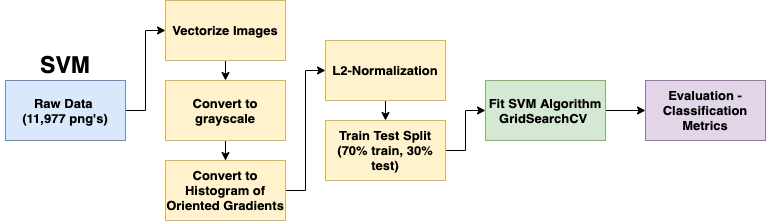

The diagram above was exported from draw.io. Its source (the exported page's mxGraphModel, read from the mxfile embedded in the PNG):
<mxGraphModel dx="776" dy="1186" grid="1" gridSize="10" guides="1" tooltips="1" connect="1" arrows="1" fold="1" page="1" pageScale="1" pageWidth="850" pageHeight="1100" math="0" shadow="0">
  <root>
    <mxCell id="0" />
    <mxCell id="1" parent="0" />
    <mxCell id="4CDnWfBbJ1QmDBslmQSm-16" style="edgeStyle=orthogonalEdgeStyle;rounded=0;orthogonalLoop=1;jettySize=auto;html=1;exitX=1;exitY=0.5;exitDx=0;exitDy=0;entryX=0;entryY=0.5;entryDx=0;entryDy=0;fillColor=#dae8fc;" parent="1" source="4CDnWfBbJ1QmDBslmQSm-17" target="4CDnWfBbJ1QmDBslmQSm-19" edge="1">
      <mxGeometry relative="1" as="geometry" />
    </mxCell>
    <mxCell id="4CDnWfBbJ1QmDBslmQSm-17" value="&lt;b style=&quot;font-size: 13px&quot;&gt;Raw Data &lt;br&gt;(11,977 png's)&lt;/b&gt;" style="rounded=0;whiteSpace=wrap;html=1;fillColor=#dae8fc;strokeColor=#6c8ebf;" parent="1" vertex="1">
      <mxGeometry x="40" y="530" width="120" height="60" as="geometry" />
    </mxCell>
    <mxCell id="4CDnWfBbJ1QmDBslmQSm-18" style="edgeStyle=orthogonalEdgeStyle;rounded=0;orthogonalLoop=1;jettySize=auto;html=1;exitX=0.5;exitY=1;exitDx=0;exitDy=0;entryX=0.5;entryY=0;entryDx=0;entryDy=0;fillColor=#fff2cc;" parent="1" source="4CDnWfBbJ1QmDBslmQSm-19" target="4CDnWfBbJ1QmDBslmQSm-26" edge="1">
      <mxGeometry relative="1" as="geometry" />
    </mxCell>
    <mxCell id="4CDnWfBbJ1QmDBslmQSm-19" value="&lt;span style=&quot;font-size: 13px&quot;&gt;&lt;b&gt;Vectorize Images&lt;/b&gt;&lt;/span&gt;" style="rounded=0;whiteSpace=wrap;html=1;fillColor=#fff2cc;strokeColor=#d6b656;" parent="1" vertex="1">
      <mxGeometry x="200" y="450" width="120" height="60" as="geometry" />
    </mxCell>
    <mxCell id="4CDnWfBbJ1QmDBslmQSm-20" style="edgeStyle=orthogonalEdgeStyle;rounded=0;orthogonalLoop=1;jettySize=auto;html=1;exitX=0.5;exitY=1;exitDx=0;exitDy=0;entryX=0.5;entryY=0;entryDx=0;entryDy=0;fillColor=#fff2cc;" parent="1" source="4CDnWfBbJ1QmDBslmQSm-21" target="4CDnWfBbJ1QmDBslmQSm-28" edge="1">
      <mxGeometry relative="1" as="geometry" />
    </mxCell>
    <mxCell id="4CDnWfBbJ1QmDBslmQSm-21" value="&lt;span style=&quot;font-size: 13px&quot;&gt;&lt;b&gt;L2-Normalization&lt;/b&gt;&lt;/span&gt;" style="rounded=0;whiteSpace=wrap;html=1;fillColor=#fff2cc;strokeColor=#d6b656;" parent="1" vertex="1">
      <mxGeometry x="360" y="490" width="120" height="60" as="geometry" />
    </mxCell>
    <mxCell id="4CDnWfBbJ1QmDBslmQSm-22" style="edgeStyle=orthogonalEdgeStyle;rounded=0;orthogonalLoop=1;jettySize=auto;html=1;entryX=0;entryY=0.5;entryDx=0;entryDy=0;fillColor=#d5e8d4;" parent="1" source="4CDnWfBbJ1QmDBslmQSm-23" target="4CDnWfBbJ1QmDBslmQSm-24" edge="1">
      <mxGeometry relative="1" as="geometry" />
    </mxCell>
    <mxCell id="4CDnWfBbJ1QmDBslmQSm-23" value="&lt;span style=&quot;font-size: 13px&quot;&gt;&lt;b&gt;Fit SVM Algorithm&lt;br&gt;GridSearchCV&amp;nbsp;&lt;/b&gt;&lt;/span&gt;" style="rounded=0;whiteSpace=wrap;html=1;fillColor=#d5e8d4;strokeColor=#82b366;" parent="1" vertex="1">
      <mxGeometry x="520" y="530" width="120" height="60" as="geometry" />
    </mxCell>
    <mxCell id="4CDnWfBbJ1QmDBslmQSm-24" value="&lt;span style=&quot;font-size: 13px&quot;&gt;&lt;b&gt;Evaluation - Classification Metrics&lt;/b&gt;&lt;/span&gt;" style="rounded=0;whiteSpace=wrap;html=1;fillColor=#e1d5e7;strokeColor=#9673a6;" parent="1" vertex="1">
      <mxGeometry x="680" y="530" width="120" height="60" as="geometry" />
    </mxCell>
    <mxCell id="4CDnWfBbJ1QmDBslmQSm-25" style="edgeStyle=orthogonalEdgeStyle;rounded=0;orthogonalLoop=1;jettySize=auto;html=1;exitX=1;exitY=0.5;exitDx=0;exitDy=0;entryX=0;entryY=0.5;entryDx=0;entryDy=0;fillColor=#fff2cc;" parent="1" source="4CDnWfBbJ1QmDBslmQSm-30" target="4CDnWfBbJ1QmDBslmQSm-21" edge="1">
      <mxGeometry relative="1" as="geometry" />
    </mxCell>
    <mxCell id="4CDnWfBbJ1QmDBslmQSm-31" style="edgeStyle=orthogonalEdgeStyle;rounded=0;orthogonalLoop=1;jettySize=auto;html=1;entryX=0.5;entryY=0;entryDx=0;entryDy=0;strokeColor=#000000;" parent="1" source="4CDnWfBbJ1QmDBslmQSm-26" target="4CDnWfBbJ1QmDBslmQSm-30" edge="1">
      <mxGeometry relative="1" as="geometry" />
    </mxCell>
    <mxCell id="4CDnWfBbJ1QmDBslmQSm-26" value="&lt;span style=&quot;font-size: 13px&quot;&gt;&lt;b&gt;Convert to grayscale&lt;/b&gt;&lt;/span&gt;" style="rounded=0;whiteSpace=wrap;html=1;fillColor=#fff2cc;strokeColor=#d6b656;" parent="1" vertex="1">
      <mxGeometry x="200" y="530" width="120" height="60" as="geometry" />
    </mxCell>
    <mxCell id="4CDnWfBbJ1QmDBslmQSm-27" style="edgeStyle=orthogonalEdgeStyle;rounded=0;orthogonalLoop=1;jettySize=auto;html=1;entryX=0;entryY=0.5;entryDx=0;entryDy=0;fillColor=#fff2cc;" parent="1" source="4CDnWfBbJ1QmDBslmQSm-28" target="4CDnWfBbJ1QmDBslmQSm-23" edge="1">
      <mxGeometry relative="1" as="geometry" />
    </mxCell>
    <mxCell id="4CDnWfBbJ1QmDBslmQSm-28" value="&lt;b style=&quot;font-size: 13px&quot;&gt;Train Test Split (70% train, 30% test)&lt;/b&gt;" style="rounded=0;whiteSpace=wrap;html=1;fillColor=#fff2cc;strokeColor=#d6b656;" parent="1" vertex="1">
      <mxGeometry x="360" y="570" width="120" height="60" as="geometry" />
    </mxCell>
    <mxCell id="4CDnWfBbJ1QmDBslmQSm-29" value="&lt;b&gt;&lt;font style=&quot;font-size: 23px&quot;&gt;SVM&lt;/font&gt;&lt;/b&gt;" style="text;html=1;strokeColor=none;fillColor=none;align=center;verticalAlign=middle;whiteSpace=wrap;rounded=0;" parent="1" vertex="1">
      <mxGeometry x="35" y="490" width="130" height="50" as="geometry" />
    </mxCell>
    <mxCell id="4CDnWfBbJ1QmDBslmQSm-30" value="&lt;span style=&quot;font-size: 13px&quot;&gt;&lt;b&gt;Convert to Histogram of Oriented Gradients&lt;/b&gt;&lt;/span&gt;" style="rounded=0;whiteSpace=wrap;html=1;fillColor=#fff2cc;strokeColor=#d6b656;" parent="1" vertex="1">
      <mxGeometry x="200" y="610" width="120" height="60" as="geometry" />
    </mxCell>
  </root>
</mxGraphModel>